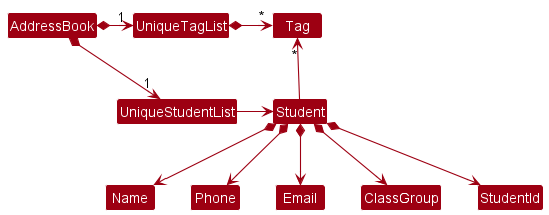

The diagram above was rendered by PlantUML. Its source (embedded in the PNG):
@startuml
!include style.puml
skinparam arrowThickness 1.1
skinparam arrowColor MODEL_COLOR
skinparam classBackgroundColor MODEL_COLOR

AddressBook *-right-> "1" UniqueStudentList
AddressBook *-right-> "1" UniqueTagList
UniqueTagList -[hidden]down- UniqueStudentList
UniqueTagList -[hidden]down- UniqueStudentList

UniqueTagList *-right-> "*" Tag
UniqueStudentList -right-> Student

Student -up-> "*" Tag

Student *--> Name
Student *--> Phone
Student *--> Email
Student *--> ClassGroup
Student *--> StudentId
@enduml